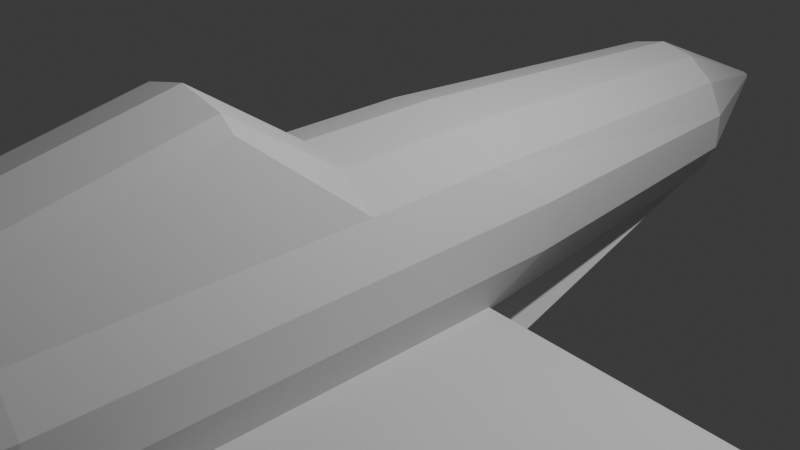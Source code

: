 # Source: plain45.blend  (saved by Blender 4.0.36; exported with 4.5.12 LTS)
import bpy
from mathutils import Matrix  # noqa: F401  (used for matrix-valued properties, if any)

bpy.ops.wm.read_factory_settings(use_empty=True)
scene = bpy.context.scene
scene.name = 'Scene'

# ---- collections
col_collection = bpy.data.collections.new('Collection'); scene.collection.children.link(col_collection)

# ---- world
world_world = bpy.data.worlds.new('World'); scene.world = world_world
world_world.use_nodes = True; world_world.node_tree.nodes.clear()
_N = world_world.node_tree.nodes; _L = world_world.node_tree.links
n0 = _N.new('ShaderNodeOutputWorld'); n0.name = 'World Output'; n0.location = (300, 300)
n1 = _N.new('ShaderNodeBackground'); n1.name = 'Background'; n1.location = (10, 300)
n1.inputs[0].default_value = (0.05088, 0.05088, 0.05088, 1.0)
_L.new(n1.outputs[0], n0.inputs[0])
n0.is_active_output = True
world_world.color = (0.05088, 0.05088, 0.05088)
world_world.use_sun_shadow = False
world_world.sun_shadow_jitter_overblur = 0.0

# ---- cameras
cam_camera = bpy.data.cameras.new('Camera')
cam_camera.clip_end = 100.0
cam_camera.ortho_scale = 7.314

# ---- lights
light_light = bpy.data.lights.new('Light', 'POINT')
light_light.transmission_factor = 0.0
light_light.use_soft_falloff = False
light_light.energy = 1000.0
light_light.shadow_soft_size = 0.1
light_light.shadow_maximum_resolution = 0.006
light_light.use_absolute_resolution = True

# ---- meshes
me_cylinder = bpy.data.meshes.new('Cylinder')
me_cylinder.from_pydata([(9.083e-09, 0.4126, 1.176), (9.083e-09, -2.385, 2.015), (0.5104, 0.4126, 1.06), (0.5104, -2.385, 1.898), (0.9198, 0.4126, 0.7335), (0.6818, -2.385, 1.761), (1.147, 0.9439, 0.2618), (1.147, -1.176, 0.2618), (1.147, 0.9439, -0.2618), (1.147, -1.176, -0.2618), (0.7627, 0.3821, -1.739), (0.7626, -1.176, -1.739), (0.5104, 0.4126, -1.863), (0.5104, -1.176, -1.863), (9.083e-09, 0.4126, -1.98), (9.083e-09, -1.176, -1.98), (-0.5104, 0.4126, -1.863), (-0.5104, -1.176, -1.863), (-0.9198, 0.4126, -0.7335), (-0.9198, -1.176, -0.7335), (-1.147, 0.4126, -0.2618), (-1.147, -1.176, -0.2618), (-1.147, 0.4126, 0.2618), (-1.147, -1.176, 0.2618), (-0.9198, 0.4126, 0.7335), (-0.6818, -2.385, 1.761), (-0.5104, 0.4126, 1.06), (-0.5104, -2.385, 1.898), (9.886e-09, 4.434, 0.9204), (0.3994, 4.434, 0.8293), (0.7196, 4.434, 0.5739), (0.8974, 4.434, 0.2048), (0.8974, 4.434, -0.2048), (0.5748, 4.445, -0.6919), (0.4059, 4.445, -0.8257), (9.511e-09, 4.445, -0.9183), (-0.4059, 4.445, -0.8257), (-0.5748, 4.445, -0.6919), (-0.8974, 4.434, -0.2048), (-0.8974, 4.434, 0.2048), (-0.7196, 4.434, 0.5739), (-0.3994, 4.434, 0.8293), (-1.168e-08, 6.474, 0.06149), (0.02668, 6.474, 0.0554), (0.04807, 6.474, 0.03834), (0.05995, 6.474, 0.01368), (0.05995, 6.474, -0.01368), (0.04807, 6.474, -0.03834), (0.02668, 6.474, -0.0554), (-1.168e-08, 6.474, -0.06149), (-0.02668, 6.474, -0.0554), (-0.04807, 6.474, -0.03834), (-0.05995, 6.474, -0.01368), (-0.05995, 6.474, 0.01368), (-0.04807, 6.474, 0.03834), (-0.02668, 6.474, 0.0554), (9.083e-09, -4.628, 1.552), (0.5104, -4.628, 1.435), (0.9198, -4.628, 0.7335), (1.147, -4.628, 0.2618), (1.147, -4.628, -0.2618), (0.7628, -4.479, -1.455), (0.5104, -4.628, -1.58), (9.083e-09, -4.628, -1.002), (-0.5104, -4.628, -1.58), (-0.9198, -4.628, -0.7335), (-1.147, -4.628, -0.2618), (-1.147, -4.628, 0.2618), (-0.6821, -4.625, 1.299), (-0.5104, -4.628, 1.435), (9.624e-09, -6.626, 1.072), (0.4099, -6.626, 0.9781), (0.5018, -6.626, 0.9068), (0.8906, -7.053, 0.2033), (0.8906, -7.053, -0.2033), (0.574, -6.853, -0.8179), (0.4053, -6.853, -0.951), (9.72e-09, -6.391, -1.044), (-0.4053, -6.391, -0.951), (-0.574, -6.853, -0.8179), (-0.8906, -7.053, -0.2033), (-0.8906, -7.053, 0.2033), (-0.5018, -6.626, 0.9068), (-0.4099, -6.626, 0.9781), (9.059e-09, -8.665, 0.8491), (0.3684, -8.665, 0.765), (0.6639, -8.752, 0.5294), (0.8278, -8.665, 0.1889), (0.8278, -8.665, -0.1889), (0.6639, -8.665, -0.5294), (0.3684, -8.665, -0.765), (9.059e-09, -8.665, -0.8491), (-0.3684, -8.665, -0.765), (-0.6639, -8.665, -0.5294), (-0.8278, -8.665, -0.1889), (-0.8278, -8.665, 0.1889), (-0.6639, -8.665, 0.5294), (-0.3684, -8.665, 0.765), (8.604e-09, -10.39, 0.7046), (0.3057, -10.39, 0.6348), (0.5509, -10.39, 0.4393), (0.687, -10.39, 0.1568), (0.687, -10.39, -0.1568), (0.5509, -10.39, -0.4393), (0.3057, -10.39, -0.6348), (8.604e-09, -10.39, -0.7046), (-0.3057, -10.39, -0.6348), (-0.5509, -10.39, -0.4393), (-0.687, -10.39, -0.1568), (-0.687, -10.39, 0.1568), (-0.5509, -10.39, 0.4393), (-0.3057, -10.39, 0.6348), (-3.893e-09, -11.97, 0.6517), (0.09237, -11.97, 0.6306), (0.1664, -11.97, 0.5715), (0.2076, -11.97, 0.4862), (0.2076, -11.97, 0.3914), (0.1664, -11.97, 0.3061), (0.09237, -11.97, 0.247), (-3.893e-09, -11.97, 0.2259), (-0.09237, -11.97, 0.247), (-0.1664, -11.97, 0.3061), (-0.2076, -11.97, 0.3914), (-0.2076, -11.97, 0.4862), (-0.1664, -11.97, 0.5715), (-0.09237, -11.97, 0.6306), (0.5104, -1.176, 1.06), (9.083e-09, -1.176, 1.176), (0.9198, -1.176, 0.7335), (-0.5104, -1.176, 1.06), (-0.9198, -1.176, 0.7335), (0.6821, -4.625, 1.299), (-0.9198, -4.628, 0.7335), (0.3964, -7.053, 0.823), (9.907e-09, -7.053, 0.9135), (0.7142, -7.053, 0.5696), (-0.3964, -7.053, 0.823), (-0.7142, -7.053, 0.5696), (0.9198, -1.176, -0.802), (0.9198, 0.3839, -0.802), (-0.7626, -1.176, -1.662), (-0.7627, 0.4108, -1.662), (0.7196, 4.434, -0.5739), (0.3994, 4.434, -0.8293), (9.886e-09, 4.434, -0.9204), (-0.3994, 4.434, -0.8293), (-0.7196, 4.434, -0.5739), (0.9198, -4.482, -0.802), (-0.7628, -4.626, -1.379), (0.3964, -7.053, -0.823), (0.7142, -7.053, -0.5696), (9.907e-09, -7.053, -0.9135), (-0.3964, -7.053, -0.823), (-0.7142, -7.053, -0.5696), (10.05, -0.3448, -1.161), (9.581, 0.1061, -1.161), (9.648, -1.114, -1.161), (9.889, -0.3448, -1.298), (9.424, 0.1044, -1.298), (9.491, -1.112, -1.259), (0.4394, 0.6751, -1.301), (9.104, 0.3974, -1.241), (3.897, -9.385, 0.5748), (3.869, -9.385, 0.6401), (4.082, -10.72, 0.5498), (4.104, -10.72, 0.604), (1.106, -8.809, 0.6435), (1.401, -8.887, 0.5294), (1.288, -11.29, 0.4393), (1.043, -11.29, 0.5133), (0.3371, -9.53, 0.6999), (0.6074, -9.53, 0.4844), (-0.6074, -9.53, -0.4844), (-0.7574, -9.53, -0.1729), (0.7574, -9.53, 0.1729), (-0.7574, -9.53, 0.1729), (0.7574, -9.53, -0.1729), (-0.6074, -9.53, 0.4844), (0.6074, -9.53, -0.4844), (-0.3371, -9.53, 0.6999), (0.3371, -9.53, -0.6999), (8.832e-09, -9.53, 0.7769), (8.832e-09, -9.53, -0.7769), (-0.3371, -9.53, -0.6999), (4.38, -10.05, 0.6221), (4.384, -10.05, 0.5623), (1.074, -10.05, 0.5784), (1.345, -10.05, 0.4844)], [], [(0, 127, 126, 2), (2, 126, 128, 4), (4, 128, 7, 6), (6, 7, 9, 8), (8, 9, 138, 139), (10, 11, 13, 12), (12, 13, 15, 14), (14, 15, 17, 16), (16, 17, 140, 141), (18, 19, 21, 20), (20, 21, 23, 22), (22, 23, 130, 24), (138, 9, 60, 147), (24, 130, 129, 26), (26, 129, 127, 0), (2, 4, 30, 29), (144, 145, 50, 49), (12, 14, 35, 34), (22, 24, 40, 39), (8, 139, 142, 32), (18, 20, 38, 146), (4, 6, 31, 30), (14, 16, 36, 35), (0, 2, 29, 28), (24, 26, 41, 40), (10, 12, 34, 33), (20, 22, 39, 38), (6, 8, 32, 31), (16, 141, 37, 36), (26, 0, 28, 41), (42, 43, 44, 45, 46, 47, 48, 49, 50, 51, 52, 53, 54, 55), (28, 29, 43, 42), (145, 146, 51, 50), (29, 30, 44, 43), (146, 38, 52, 51), (30, 31, 45, 44), (38, 39, 53, 52), (31, 32, 46, 45), (39, 40, 54, 53), (32, 142, 47, 46), (40, 41, 55, 54), (142, 143, 48, 47), (41, 28, 42, 55), (143, 144, 49, 48), (64, 63, 77, 78), (21, 19, 65, 66), (7, 128, 58, 59), (17, 15, 63, 64), (3, 1, 56, 57), (27, 25, 68, 69), (13, 11, 61, 62), (23, 21, 66, 67), (9, 7, 59, 60), (140, 17, 64, 148), (1, 27, 69, 56), (5, 3, 57, 131), (15, 13, 62, 63), (130, 23, 67, 132), (80, 153, 93, 94), (57, 56, 70, 71), (148, 64, 78, 79), (131, 57, 71, 72), (66, 65, 153, 80), (59, 58, 135, 73), (67, 66, 80, 81), (60, 59, 73, 74), (132, 67, 81, 137), (147, 60, 74, 150), (69, 68, 82, 83), (62, 61, 75, 76), (56, 69, 83, 70), (63, 62, 76, 77), (167, 166, 163, 162), (73, 135, 86, 87), (81, 80, 94, 95), (74, 73, 87, 88), (137, 81, 95, 96), (150, 74, 88, 89), (136, 137, 96, 97), (149, 150, 89, 90), (134, 136, 97, 84), (151, 149, 90, 91), (152, 151, 91, 92), (133, 134, 84, 85), (153, 152, 92, 93), (135, 133, 85, 86), (110, 109, 123, 124), (173, 172, 107, 108), (174, 171, 100, 101), (175, 173, 108, 109), (176, 174, 101, 102), (177, 175, 109, 110), (178, 176, 102, 103), (179, 177, 110, 111), (180, 178, 103, 104), (181, 179, 111, 98), (182, 180, 104, 105), (183, 182, 105, 106), (170, 181, 98, 99), (172, 183, 106, 107), (113, 112, 125, 124, 123, 122, 121, 120, 119, 118, 117, 116, 115, 114), (103, 102, 116, 117), (111, 110, 124, 125), (104, 103, 117, 118), (98, 111, 125, 112), (105, 104, 118, 119), (106, 105, 119, 120), (99, 98, 112, 113), (107, 106, 120, 121), (100, 99, 113, 114), (108, 107, 121, 122), (101, 100, 114, 115), (109, 108, 122, 123), (102, 101, 115, 116), (1, 3, 126, 127), (3, 5, 128, 126), (25, 27, 129, 130), (27, 1, 127, 129), (5, 131, 58, 128), (68, 25, 130, 132), (71, 70, 134, 133), (72, 71, 133, 135), (83, 82, 137, 136), (70, 83, 136, 134), (131, 72, 135, 58), (82, 68, 132, 137), (138, 147, 156, 154), (141, 140, 19, 18), (33, 34, 143, 142), (34, 35, 144, 143), (35, 36, 145, 144), (36, 37, 146, 145), (10, 33, 142, 139, 160), (37, 141, 18, 146), (11, 10, 158, 157), (140, 148, 65, 19), (76, 75, 150, 149), (77, 76, 149, 151), (78, 77, 151, 152), (79, 78, 152, 153), (148, 79, 153, 65), (75, 61, 147, 150), (157, 158, 155, 154), (159, 157, 154, 156), (147, 61, 159, 156), (61, 11, 157, 159), (10, 160, 161, 158), (139, 138, 154, 155), (161, 160, 139, 155), (155, 158, 161), (185, 184, 165, 164), (187, 167, 162, 185), (186, 169, 165, 184), (169, 168, 164, 165), (99, 100, 168, 169), (170, 99, 169, 186), (171, 86, 167, 187), (86, 85, 166, 167), (100, 171, 187, 168), (85, 170, 186, 166), (166, 186, 184, 163), (168, 187, 185, 164), (162, 163, 184, 185), (93, 92, 183, 172), (85, 84, 181, 170), (92, 91, 182, 183), (91, 90, 180, 182), (84, 97, 179, 181), (90, 89, 178, 180), (97, 96, 177, 179), (89, 88, 176, 178), (96, 95, 175, 177), (88, 87, 174, 176), (95, 94, 173, 175), (87, 86, 171, 174), (94, 93, 172, 173)])
_uv = me_cylinder.uv_layers.new(name='UVMap')
_uv.uv.foreach_set('vector', [1.0, 0.5, 1.0, 1.0, 0.9286, 1.0, 0.9286, 0.5, 0.9286, 0.5, 0.9286, 1.0, 0.8571, 1.0, 0.8571, 0.5, 0.8571, 0.5, 0.8571, 1.0, 0.7857, 1.0, 0.7857, 0.5, 0.7857, 0.5, 0.7857, 1.0, 0.7143, 1.0, 0.7143, 0.5, 0.7143, 0.5, 0.7143, 1.0, 0.6429, 1.0, 0.6429, 0.5, 0.6154, 0.5, 0.6154, 1.0, 0.5714, 1.0, 0.5714, 0.5, 0.5714, 0.5, 0.5714, 1.0, 0.5, 1.0, 0.5, 0.5, 0.5, 0.5, 0.5, 1.0, 0.4286, 1.0, 0.4286, 0.5, 0.4286, 0.5, 0.4286, 1.0, 0.3846, 1.0, 0.3846, 0.5, 0.3571, 0.5, 0.3571, 1.0, 0.2857, 1.0, 0.2857, 0.5, 0.2857, 0.5, 0.2857, 1.0, 0.2143, 1.0, 0.2143, 0.5, 0.2143, 0.5, 0.2143, 1.0, 0.1429, 1.0, 0.1429, 0.5, 0.6429, 1.0, 0.7143, 1.0, 0.7143, 1.0, 0.6429, 1.0, 0.1429, 0.5, 0.1429, 1.0, 0.07143, 1.0, 0.07143, 0.5, 0.07143, 0.5, 0.07143, 1.0, -1.341e-07, 1.0, -1.341e-07, 0.5, 0.9286, 0.5, 0.8571, 0.5, 0.8571, 0.5, 0.9286, 0.5, 0.5, 0.5, 0.4286, 0.5, 0.4286, 0.5, 0.5, 0.5, 0.5714, 0.5, 0.5, 0.5, 0.5, 0.5, 0.5714, 0.5, 0.2143, 0.5, 0.1429, 0.5, 0.1429, 0.5, 0.2143, 0.5, 0.7143, 0.5, 0.6429, 0.5, 0.6429, 0.5, 0.7143, 0.5, 0.3571, 0.5, 0.2857, 0.5, 0.2857, 0.5, 0.3571, 0.5, 0.8571, 0.5, 0.7857, 0.5, 0.7857, 0.5, 0.8571, 0.5, 0.5, 0.5, 0.4286, 0.5, 0.4285, 0.5, 0.5, 0.5, 1.0, 0.5, 0.9286, 0.5, 0.9286, 0.5, 1.0, 0.5, 0.1429, 0.5, 0.07143, 0.5, 0.07143, 0.5, 0.1429, 0.5, 0.6154, 0.5, 0.5714, 0.5, 0.5714, 0.5, 0.6084, 0.5, 0.2857, 0.5, 0.2143, 0.5, 0.2143, 0.5, 0.2857, 0.5, 0.7857, 0.5, 0.7143, 0.5, 0.7143, 0.5, 0.7857, 0.5, 0.4286, 0.5, 0.3846, 0.5, 0.3916, 0.5, 0.4285, 0.5, 0.07143, 0.5, -1.341e-07, 0.5, -1.341e-07, 0.5, 0.07143, 0.5, 0.75, 0.49, 0.8541, 0.4662, 0.9376, 0.3996, 0.984, 0.3034, 0.984, 0.1966, 0.9376, 0.1004, 0.8541, 0.03377, 0.75, 0.01, 0.6459, 0.03377, 0.5624, 0.1004, 0.516, 0.1966, 0.516, 0.3034, 0.5624, 0.3996, 0.6459, 0.4662, 1.0, 0.5, 0.9286, 0.5, 0.9286, 0.5, 1.0, 0.5, 0.4286, 0.5, 0.3571, 0.5, 0.3571, 0.5, 0.4286, 0.5, 0.9286, 0.5, 0.8571, 0.5, 0.8571, 0.5, 0.9286, 0.5, 0.3571, 0.5, 0.2857, 0.5, 0.2857, 0.5, 0.3571, 0.5, 0.8571, 0.5, 0.7857, 0.5, 0.7857, 0.5, 0.8571, 0.5, 0.2857, 0.5, 0.2143, 0.5, 0.2143, 0.5, 0.2857, 0.5, 0.7857, 0.5, 0.7143, 0.5, 0.7143, 0.5, 0.7857, 0.5, 0.2143, 0.5, 0.1429, 0.5, 0.1429, 0.5, 0.2143, 0.5, 0.7143, 0.5, 0.6429, 0.5, 0.6429, 0.5, 0.7143, 0.5, 0.1429, 0.5, 0.07143, 0.5, 0.07143, 0.5, 0.1429, 0.5, 0.6429, 0.5, 0.5714, 0.5, 0.5714, 0.5, 0.6429, 0.5, 0.07143, 0.5, -1.341e-07, 0.5, -1.341e-07, 0.5, 0.07143, 0.5, 0.5714, 0.5, 0.5, 0.5, 0.5, 0.5, 0.5714, 0.5, 0.4286, 1.0, 0.5, 1.0, 0.5, 1.0, 0.4285, 1.0, 0.2857, 1.0, 0.3571, 1.0, 0.3571, 1.0, 0.2857, 1.0, 0.7857, 1.0, 0.8571, 1.0, 0.8571, 1.0, 0.7857, 1.0, 0.4286, 1.0, 0.5, 1.0, 0.5, 1.0, 0.4286, 1.0, 0.9286, 1.0, 1.0, 1.0, 1.0, 1.0, 0.9286, 1.0, 0.07143, 1.0, 0.1013, 1.0, 0.1013, 1.0, 0.07143, 1.0, 0.5714, 1.0, 0.6154, 1.0, 0.6154, 1.0, 0.5714, 1.0, 0.2143, 1.0, 0.2857, 1.0, 0.2857, 1.0, 0.2143, 1.0, 0.7143, 1.0, 0.7857, 1.0, 0.7857, 1.0, 0.7143, 1.0, 0.3846, 1.0, 0.4286, 1.0, 0.4286, 1.0, 0.3846, 1.0, -1.341e-07, 1.0, 0.07143, 1.0, 0.07143, 1.0, -1.341e-07, 1.0, 0.8987, 1.0, 0.9286, 1.0, 0.9286, 1.0, 0.8987, 1.0, 0.5, 1.0, 0.5714, 1.0, 0.5714, 1.0, 0.5, 1.0, 0.1429, 1.0, 0.2143, 1.0, 0.2143, 1.0, 0.1429, 1.0, 0.2857, 1.0, 0.3571, 1.0, 0.3571, 1.0, 0.2857, 1.0, 0.9286, 1.0, 1.0, 1.0, 0.9999, 1.0, 0.9285, 1.0, 0.3846, 1.0, 0.4286, 1.0, 0.4285, 1.0, 0.3916, 1.0, 0.8987, 1.0, 0.9286, 1.0, 0.9285, 1.0, 0.9088, 1.0, 0.2857, 1.0, 0.3571, 1.0, 0.3571, 1.0, 0.2857, 1.0, 0.7857, 1.0, 0.8571, 1.0, 0.8571, 1.0, 0.7857, 1.0, 0.2143, 1.0, 0.2857, 1.0, 0.2857, 1.0, 0.2143, 1.0, 0.7143, 1.0, 0.7857, 1.0, 0.7857, 1.0, 0.7143, 1.0, 0.1429, 1.0, 0.2143, 1.0, 0.2143, 1.0, 0.1429, 1.0, 0.6429, 1.0, 0.7143, 1.0, 0.7143, 1.0, 0.6429, 1.0, 0.07143, 1.0, 0.1013, 1.0, 0.09116, 1.0, 0.07137, 1.0, 0.5714, 1.0, 0.6154, 1.0, 0.6084, 1.0, 0.5714, 1.0, -1.341e-07, 1.0, 0.07143, 1.0, 0.07137, 1.0, 5.994e-05, 1.0, 0.5, 1.0, 0.5714, 1.0, 0.5714, 1.0, 0.5, 1.0, 0.8571, 1.0, 0.9286, 1.0, 0.9286, 1.0, 0.8571, 1.0, 0.7857, 1.0, 0.8571, 1.0, 0.8571, 1.0, 0.7857, 1.0, 0.2143, 1.0, 0.2857, 1.0, 0.2857, 1.0, 0.2143, 1.0, 0.7143, 1.0, 0.7857, 1.0, 0.7857, 1.0, 0.7143, 1.0, 0.1429, 1.0, 0.2143, 1.0, 0.2143, 1.0, 0.1429, 1.0, 0.6429, 1.0, 0.7143, 1.0, 0.7143, 1.0, 0.6429, 1.0, 0.07143, 1.0, 0.1429, 1.0, 0.1429, 1.0, 0.07143, 1.0, 0.5714, 1.0, 0.6429, 1.0, 0.6429, 1.0, 0.5714, 1.0, -1.341e-07, 1.0, 0.07143, 1.0, 0.07143, 1.0, -1.341e-07, 1.0, 0.5, 1.0, 0.5714, 1.0, 0.5714, 1.0, 0.5, 1.0, 0.4286, 1.0, 0.5, 1.0, 0.5, 1.0, 0.4286, 1.0, 0.9286, 1.0, 1.0, 1.0, 1.0, 1.0, 0.9286, 1.0, 0.3571, 1.0, 0.4286, 1.0, 0.4286, 1.0, 0.3571, 1.0, 0.8571, 1.0, 0.9286, 1.0, 0.9286, 1.0, 0.8571, 1.0, 0.1429, 1.0, 0.2143, 1.0, 0.2143, 1.0, 0.1429, 1.0, 0.2857, 1.0, 0.3571, 1.0, 0.3571, 1.0, 0.2857, 1.0, 0.7857, 1.0, 0.8571, 1.0, 0.8571, 1.0, 0.7857, 1.0, 0.2143, 1.0, 0.2857, 1.0, 0.2857, 1.0, 0.2143, 1.0, 0.7143, 1.0, 0.7857, 1.0, 0.7857, 1.0, 0.7143, 1.0, 0.1429, 1.0, 0.2143, 1.0, 0.2143, 1.0, 0.1429, 1.0, 0.6429, 1.0, 0.7143, 1.0, 0.7143, 1.0, 0.6429, 1.0, 0.07143, 1.0, 0.1429, 1.0, 0.1429, 1.0, 0.07143, 1.0, 0.5714, 1.0, 0.6429, 1.0, 0.6429, 1.0, 0.5714, 1.0, -1.341e-07, 1.0, 0.07143, 1.0, 0.07143, 1.0, -1.341e-07, 1.0, 0.5, 1.0, 0.5714, 1.0, 0.5714, 1.0, 0.5, 1.0, 0.4286, 1.0, 0.5, 1.0, 0.5, 1.0, 0.4286, 1.0, 0.9286, 1.0, 1.0, 1.0, 1.0, 1.0, 0.9286, 1.0, 0.3571, 1.0, 0.4286, 1.0, 0.4286, 1.0, 0.3571, 1.0, 0.3541, 0.4662, 0.25, 0.49, 0.1459, 0.4662, 0.06236, 0.3996, 0.01602, 0.3034, 0.01602, 0.1966, 0.06236, 0.1004, 0.1459, 0.03377, 0.25, 0.01, 0.3541, 0.03377, 0.4376, 0.1004, 0.484, 0.1966, 0.484, 0.3034, 0.4376, 0.3996, 0.6429, 1.0, 0.7143, 1.0, 0.7143, 1.0, 0.6429, 1.0, 0.07143, 1.0, 0.1429, 1.0, 0.1429, 1.0, 0.07143, 1.0, 0.5714, 1.0, 0.6429, 1.0, 0.6429, 1.0, 0.5714, 1.0, -1.341e-07, 1.0, 0.07143, 1.0, 0.07143, 1.0, -1.341e-07, 1.0, 0.5, 1.0, 0.5714, 1.0, 0.5714, 1.0, 0.5, 1.0, 0.4286, 1.0, 0.5, 1.0, 0.5, 1.0, 0.4286, 1.0, 0.9286, 1.0, 1.0, 1.0, 1.0, 1.0, 0.9286, 1.0, 0.3571, 1.0, 0.4286, 1.0, 0.4286, 1.0, 0.3571, 1.0, 0.8571, 1.0, 0.9286, 1.0, 0.9286, 1.0, 0.8571, 1.0, 0.2857, 1.0, 0.3571, 1.0, 0.3571, 1.0, 0.2857, 1.0, 0.7857, 1.0, 0.8571, 1.0, 0.8571, 1.0, 0.7857, 1.0, 0.2143, 1.0, 0.2857, 1.0, 0.2857, 1.0, 0.2143, 1.0, 0.7143, 1.0, 0.7857, 1.0, 0.7857, 1.0, 0.7143, 1.0, 1.0, 1.0, 0.9286, 1.0, 0.9286, 1.0, 1.0, 1.0, 0.9286, 1.0, 0.8987, 1.0, 0.8571, 1.0, 0.9286, 1.0, 0.1013, 1.0, 0.07143, 1.0, 0.07143, 1.0, 0.1429, 1.0, 0.07143, 1.0, -1.341e-07, 1.0, -1.341e-07, 1.0, 0.07143, 1.0, 0.8987, 1.0, 0.8987, 1.0, 0.8571, 1.0, 0.8571, 1.0, 0.1013, 1.0, 0.1013, 1.0, 0.1429, 1.0, 0.1429, 1.0, 0.9285, 1.0, 0.9999, 1.0, 1.0, 1.0, 0.9286, 1.0, 0.9088, 1.0, 0.9285, 1.0, 0.9286, 1.0, 0.8571, 1.0, 0.07137, 1.0, 0.09116, 1.0, 0.1429, 1.0, 0.07143, 1.0, 5.994e-05, 1.0, 0.07137, 1.0, 0.07143, 1.0, -1.341e-07, 1.0, 0.8987, 1.0, 0.9088, 1.0, 0.8571, 1.0, 0.8571, 1.0, 0.09116, 1.0, 0.1013, 1.0, 0.1429, 1.0, 0.1429, 1.0, 0.6429, 1.0, 0.6429, 1.0, 0.6429, 1.0, 0.6429, 1.0, 0.3846, 0.5, 0.3846, 1.0, 0.3571, 1.0, 0.3571, 0.5, 0.6084, 0.5, 0.5714, 0.5, 0.5714, 0.5, 0.6429, 0.5, 0.5714, 0.5, 0.5, 0.5, 0.5, 0.5, 0.5714, 0.5, 0.5, 0.5, 0.4285, 0.5, 0.4286, 0.5, 0.5, 0.5, 0.4285, 0.5, 0.3916, 0.5, 0.3571, 0.5, 0.4286, 0.5, 0.6154, 0.5, 0.6084, 0.5, 0.6429, 0.5, 0.6429, 0.5, 0.6286, 0.5, 0.3916, 0.5, 0.3846, 0.5, 0.3571, 0.5, 0.3571, 0.5, 0.6154, 1.0, 0.6154, 0.5, 0.6154, 0.5, 0.6154, 1.0, 0.3846, 1.0, 0.3846, 1.0, 0.3571, 1.0, 0.3571, 1.0, 0.5714, 1.0, 0.6084, 1.0, 0.6429, 1.0, 0.5714, 1.0, 0.5, 1.0, 0.5714, 1.0, 0.5714, 1.0, 0.5, 1.0, 0.4285, 1.0, 0.5, 1.0, 0.5, 1.0, 0.4286, 1.0, 0.3916, 1.0, 0.4285, 1.0, 0.4286, 1.0, 0.3571, 1.0, 0.3846, 1.0, 0.3916, 1.0, 0.3571, 1.0, 0.3571, 1.0, 0.6084, 1.0, 0.6154, 1.0, 0.6429, 1.0, 0.6429, 1.0, 0.6154, 1.0, 0.6154, 0.5, 0.6429, 0.5, 0.6429, 1.0, 0.6154, 1.0, 0.6154, 1.0, 0.6429, 1.0, 0.6429, 1.0, 0.6429, 1.0, 0.6154, 1.0, 0.6154, 1.0, 0.6429, 1.0, 0.6154, 1.0, 0.6154, 1.0, 0.6154, 1.0, 0.6154, 1.0, 0.6154, 0.5, 0.6286, 0.5, 0.6292, 0.5, 0.6154, 0.5, 0.6429, 0.5, 0.6429, 1.0, 0.6429, 1.0, 0.6429, 0.5, 0.6292, 0.5, 0.6286, 0.5, 0.6429, 0.5, 0.6429, 0.5, 0.6429, 0.5, 0.6154, 0.5, 0.6292, 0.5, 0.8571, 1.0, 0.9286, 1.0, 0.9286, 1.0, 0.8571, 1.0, 0.8571, 1.0, 0.8571, 1.0, 0.8571, 1.0, 0.8571, 1.0, 0.9286, 1.0, 0.9286, 1.0, 0.9286, 1.0, 0.9286, 1.0, 0.9286, 1.0, 0.8571, 1.0, 0.8571, 1.0, 0.9286, 1.0, 0.9286, 1.0, 0.8571, 1.0, 0.8571, 1.0, 0.9286, 1.0, 0.9286, 1.0, 0.9286, 1.0, 0.9286, 1.0, 0.9286, 1.0, 0.8571, 1.0, 0.8571, 1.0, 0.8571, 1.0, 0.8571, 1.0, 0.8571, 1.0, 0.9286, 1.0, 0.9286, 1.0, 0.8571, 1.0, 0.8571, 1.0, 0.8571, 1.0, 0.8571, 1.0, 0.8571, 1.0, 0.9286, 1.0, 0.9286, 1.0, 0.9286, 1.0, 0.9286, 1.0, 0.9286, 1.0, 0.9286, 1.0, 0.9286, 1.0, 0.9286, 1.0, 0.8571, 1.0, 0.8571, 1.0, 0.8571, 1.0, 0.8571, 1.0, 0.8571, 1.0, 0.9286, 1.0, 0.9286, 1.0, 0.8571, 1.0, 0.3571, 1.0, 0.4286, 1.0, 0.4286, 1.0, 0.3571, 1.0, 0.9286, 1.0, 1.0, 1.0, 1.0, 1.0, 0.9286, 1.0, 0.4286, 1.0, 0.5, 1.0, 0.5, 1.0, 0.4286, 1.0, 0.5, 1.0, 0.5714, 1.0, 0.5714, 1.0, 0.5, 1.0, -1.341e-07, 1.0, 0.07143, 1.0, 0.07143, 1.0, -1.341e-07, 1.0, 0.5714, 1.0, 0.6429, 1.0, 0.6429, 1.0, 0.5714, 1.0, 0.07143, 1.0, 0.1429, 1.0, 0.1429, 1.0, 0.07143, 1.0, 0.6429, 1.0, 0.7143, 1.0, 0.7143, 1.0, 0.6429, 1.0, 0.1429, 1.0, 0.2143, 1.0, 0.2143, 1.0, 0.1429, 1.0, 0.7143, 1.0, 0.7857, 1.0, 0.7857, 1.0, 0.7143, 1.0, 0.2143, 1.0, 0.2857, 1.0, 0.2857, 1.0, 0.2143, 1.0, 0.7857, 1.0, 0.8571, 1.0, 0.8571, 1.0, 0.7857, 1.0, 0.2857, 1.0, 0.3571, 1.0, 0.3571, 1.0, 0.2857, 1.0])
me_cylinder.update()

# ---- objects
ob_light = bpy.data.objects.new('Light', light_light)
ob_camera = bpy.data.objects.new('Camera', cam_camera)
ob_cylinder = bpy.data.objects.new('Cylinder', me_cylinder)

# ---- transforms, parenting, visibility, modifiers, constraints
ob_light.location = (4.076, 1.005, 5.904)
ob_light.rotation_euler = (0.6503, 0.05522, 1.866)
ob_light.lock_rotations_4d = False
ob_light.empty_display_type = 'ARROWS'
ob_light.color = (0.0, 0.0, 0.0, 0.0)
ob_light.lineart.crease_threshold = 0.0
ob_camera.location = (7.359, -6.926, 4.958)
ob_camera.rotation_euler = (1.109, 0.0, 0.8149)
ob_camera.lock_rotations_4d = False
ob_camera.empty_display_type = 'ARROWS'
ob_camera.color = (0.0, 0.0, 0.0, 0.0)
ob_camera.display_type = 'WIRE'
ob_camera.lineart.crease_threshold = 0.0
ob_cylinder.location = (0.0, 0.0, 0.0)

# ---- collection membership
col_collection.objects.link(ob_light)
col_collection.objects.link(ob_camera)
col_collection.objects.link(ob_cylinder)

# ---- scene / render settings (as saved in the file)
scene.camera = ob_camera
scene.frame_start = 1; scene.frame_end = 250; scene.frame_set(62)
scene.render.engine = 'BLENDER_EEVEE_NEXT'
scene.cycles.sampling_pattern = 'TABULATED_SOBOL'
bpy.context.view_layer.update()
